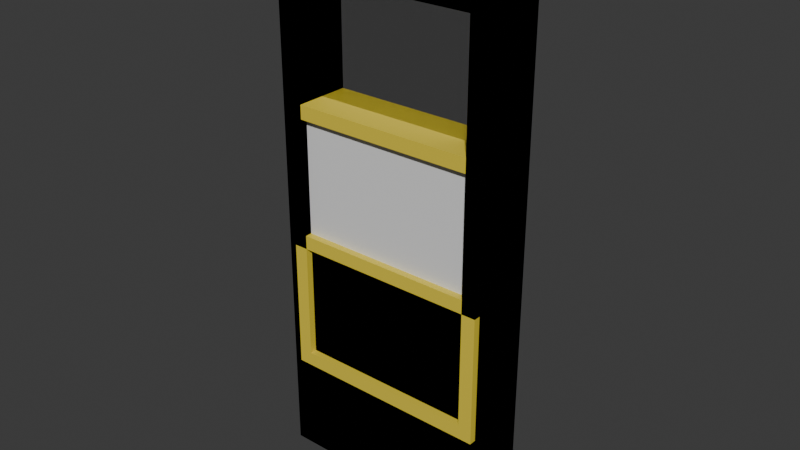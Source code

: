 # Source: window.blend  (saved by Blender 4.5.90; exported with 4.5.12 LTS)
import bpy
from mathutils import Matrix  # noqa: F401  (used for matrix-valued properties, if any)

bpy.ops.wm.read_factory_settings(use_empty=True)
scene = bpy.context.scene
scene.name = 'Scene'

# ---- collections
col_small = bpy.data.collections.new('small'); scene.collection.children.link(col_small)
col_collection = bpy.data.collections.new('Collection'); scene.collection.children.link(col_collection)
col_template = bpy.data.collections.new('template'); scene.collection.children.link(col_template)
col_large = bpy.data.collections.new('large'); scene.collection.children.link(col_large)
col_medium = bpy.data.collections.new('medium'); scene.collection.children.link(col_medium)

# ---- materials (node trees are filled in below, after node groups)
mat_inner = bpy.data.materials.new('inner')
mat_base = bpy.data.materials.new('base')
mat_base.alpha_threshold = 0.0
mat_base.roughness = 0.5
mat_base.line_color = (0.0, 0.0, 0.0, 1.0)
mat_wall = bpy.data.materials.new('wall')
mat_wall.alpha_threshold = 0.0
mat_wall.roughness = 0.5
mat_wall.line_color = (0.0, 0.0, 0.0, 1.0)

# ---- material node trees
mat_inner.use_nodes = True; mat_inner.node_tree.nodes.clear()
_N = mat_inner.node_tree.nodes; _L = mat_inner.node_tree.links
n0 = _N.new('ShaderNodeBsdfPrincipled'); n0.name = 'Principled BSDF'; n0.location = (-200, 100)
n0.inputs[1].default_value = 1.0
n0.inputs[2].default_value = 0.0
n0.inputs[3].default_value = 1.0
n0.inputs[4].default_value = 0.4
n1 = _N.new('ShaderNodeOutputMaterial'); n1.name = 'Material-Ausgabe'; n1.location = (200, 100)
_L.new(n0.outputs[0], n1.inputs[0])
n1.is_active_output = True
mat_base.use_nodes = True; mat_base.node_tree.nodes.clear()
_N = mat_base.node_tree.nodes; _L = mat_base.node_tree.links
n0 = _N.new('ShaderNodeOutputMaterial'); n0.name = 'Material Output'; n0.location = (200, 100)
n1 = _N.new('ShaderNodeBsdfPrincipled'); n1.name = 'Principled BSDF'; n1.location = (-200, 100)
n1.inputs[0].default_value = (0.8, 0.6296, 0.05336, 1.0)
n1.inputs[3].default_value = 1.45
_L.new(n1.outputs[0], n0.inputs[0])
n0.is_active_output = True
mat_wall.use_nodes = True; mat_wall.node_tree.nodes.clear()
_N = mat_wall.node_tree.nodes; _L = mat_wall.node_tree.links
n0 = _N.new('ShaderNodeOutputMaterial'); n0.name = 'Material Output'; n0.location = (200, 100)
n1 = _N.new('ShaderNodeBsdfPrincipled'); n1.name = 'Principled BSDF'; n1.location = (-200, 100)
n1.inputs[3].default_value = 1.45
_L.new(n1.outputs[0], n0.inputs[0])
n0.is_active_output = True

# ---- world
world_world = bpy.data.worlds.new('World'); scene.world = world_world
world_world.use_nodes = True; world_world.node_tree.nodes.clear()
_N = world_world.node_tree.nodes; _L = world_world.node_tree.links
n0 = _N.new('ShaderNodeOutputWorld'); n0.name = 'World Output'; n0.location = (200, 100)
n1 = _N.new('ShaderNodeBackground'); n1.name = 'Background'; n1.location = (-200, 100)
n1.inputs[0].default_value = (0.05088, 0.05088, 0.05088, 1.0)
_L.new(n1.outputs[0], n0.inputs[0])
n0.is_active_output = True
world_world.color = (0.05088, 0.05088, 0.05088)
world_world.sun_shadow_jitter_overblur = 0.0

# ---- meshes
me_fl_che = bpy.data.meshes.new('Fläche')
me_fl_che.from_pydata([(-0.725, 1.358, -1.031e-07), (-0.075, 1.358, -1.031e-07), (-0.725, 1.775, -3.388e-08), (-0.075, 1.775, -3.388e-08)], [], [(0, 1, 3, 2)])
_uv = me_fl_che.uv_layers.new(name='UV-Map')
_uv.uv.foreach_set('vector', [0.0, 0.0, 1.0, 0.0, 1.0, 1.0, 0.0, 1.0])
me_fl_che.materials.append(mat_inner)
me_fl_che.update()
me_cube_001 = bpy.data.meshes.new('Cube.001')
me_cube_001.from_pydata([(0.375, 0.1, 1.825), (0.375, -0.1, 1.825), (-0.375, 0.1, 1.825), (-0.375, -0.1, 1.825), (0.325, 0.1, 1.358), (0.325, -0.1, 1.775), (0.325, -0.1, 1.358), (0.325, 0.1, 1.775), (-0.325, 0.1, 1.358), (-0.325, -0.1, 1.775), (-0.325, -0.1, 1.358), (-0.325, 0.1, 1.775), (0.375, -0.1, 1.308), (0.375, 0.1, 1.308), (-0.375, -0.1, 1.308), (-0.375, 0.1, 1.308)], [], [(5, 9, 11, 7), (4, 6, 5, 7), (9, 5, 1, 3), (0, 2, 3, 1), (13, 15, 14, 12), (4, 8, 10, 6), (8, 11, 9, 10), (14, 10, 9, 3), (14, 3, 2, 15), (14, 10, 6, 12), (1, 5, 6, 12), (13, 0, 1, 12), (13, 4, 7, 0), (13, 4, 8, 15), (2, 11, 8, 15), (7, 11, 2, 0)])
_uv = me_cube_001.uv_layers.new(name='UVMap')
_uv.uv.foreach_set('vector', [0.0, 0.0, 0.0, 0.0, 0.0, 0.0, 0.0, 0.0, 0.0, 0.0, 0.0, 0.0, 0.0, 0.0, 0.0, 0.0, 0.0, 0.0, 0.0, 0.0, 0.0, 0.0, 0.0, 0.0, 0.0, 0.0, 0.0, 0.0, 0.0, 0.0, 0.0, 0.0, 0.0, 0.0, 0.0, 0.0, 0.0, 0.0, 0.0, 0.0, 0.0, 0.0, 0.0, 0.0, 0.0, 0.0, 0.0, 0.0, 0.0, 0.0, 0.0, 0.0, 0.0, 0.0, 0.0, 0.0, 0.0, 0.0, 0.0, 0.0, 0.0, 0.0, 0.0, 0.0, 0.0, 0.0, 0.0, 0.0, 0.0, 0.0, 0.0, 0.0, 0.0, 0.0, 0.0, 0.0, 0.0, 0.0, 0.0, 0.0, 0.0, 0.0, 0.0, 0.0, 0.0, 0.0, 0.0, 0.0, 0.0, 0.0, 0.0, 0.0, 0.0, 0.0, 0.0, 0.0, 0.0, 0.0, 0.0, 0.0, 0.0, 0.0, 0.0, 0.0, 0.0, 0.0, 0.0, 0.0, 0.0, 0.0, 0.0, 0.0, 0.0, 0.0, 0.0, 0.0, 0.0, 0.0, 0.0, 0.0, 0.0, 0.0, 0.0, 0.0, 0.0, 0.0, 0.0, 0.0])
me_cube_001.materials.append(mat_base)
me_cube_001.use_mirror_vertex_groups = False
me_cube_001.update()
me_cube_035 = bpy.data.meshes.new('Cube.035')
me_cube_035.from_pydata([(0.425, 0.075, 2.0), (0.425, 0.075, 0.0), (0.425, -0.075, 2.0), (0.425, -0.075, 0.0), (-0.425, 0.075, 2.0), (-0.425, 0.075, 0.0), (-0.425, -0.075, 2.0), (-0.425, -0.075, 0.0), (0.35, 0.075, 0.4), (0.35, -0.075, 0.4), (0.35, 0.075, 1.8), (0.35, -0.075, 1.8), (-0.35, -0.075, 0.4), (-0.35, -0.075, 1.8), (-0.35, 0.075, 0.4), (-0.35, 0.075, 1.8), (-0.425, 0.075, 0.4), (-0.425, -0.075, 0.4), (0.425, 0.075, 0.4), (0.425, -0.075, 0.4)], [], [(9, 19, 2, 11), (6, 13, 11, 2), (4, 0, 10, 15), (12, 13, 6, 17), (14, 12, 9, 8), (10, 8, 9, 11), (15, 13, 12, 14), (15, 10, 11, 13), (16, 17, 6, 4), (0, 4, 6, 2), (18, 19, 3, 1), (5, 1, 3, 7), (5, 7, 17, 16), (0, 2, 19, 18), (8, 10, 0, 18), (14, 16, 4, 15), (5, 16, 14, 8, 18, 1), (7, 3, 19, 9, 12, 17)])
_uv = me_cube_035.uv_layers.new(name='UVMap')
_uv.uv.foreach_set('vector', [0.9348, 0.3043, 0.8043, 0.4348, 0.8043, 0.0, 0.9348, 0.8261, 0.8696, 8.627e-10, 0.9348, 0.6087, 0.9348, 0.8261, 0.8696, 0.3696, 0.9348, 5.786e-09, 0.9348, 0.3696, 1.0, 0.8261, 1.0, 0.6087, 1.0, 0.6087, 0.9348, 0.6087, 0.8043, 0.0, 0.8043, 0.4348, 0.9348, 0.9565, 0.8696, 0.9565, 0.8696, 0.7391, 0.9348, 0.7391, 1.0, 0.0, 1.0, 0.3043, 0.9348, 0.3043, 0.9348, 0.0, 0.9348, 0.3043, 1.0, 0.3043, 1.0, 0.6087, 0.9348, 0.6087, 1.0, 0.6087, 1.0, 0.8261, 0.9348, 0.8261, 0.9348, 0.6087, 0.7391, 0.4348, 0.8043, 0.4348, 0.8043, 0.0, 0.7391, 0.0, 0.9348, 0.3696, 0.9348, 5.786e-09, 0.8696, 8.627e-10, 0.8696, 0.3696, 0.8696, 0.4348, 0.8043, 0.4348, 0.8043, 0.8696, 0.8696, 0.8696, 0.9348, 0.7391, 0.9348, 0.3696, 0.8696, 0.3696, 0.8696, 0.7391, 0.7391, 0.8696, 0.8043, 0.8696, 0.8043, 0.4348, 0.7391, 0.4348, 0.8696, 0.0, 0.8043, 0.0, 0.8043, 0.4348, 0.8696, 0.4348, 1.0, 0.3043, 1.0, 0.8261, 0.8696, 0.0, 0.8696, 0.4348, 0.9348, 0.6087, 0.7391, 0.4348, 0.7391, 0.0, 1.0, 0.6087, 0.7391, 0.8696, 0.7391, 0.4348, 0.9348, 0.6087, 0.9348, 0.7391, 0.8696, 0.4348, 0.8696, 0.8696, 0.8696, 0.7391, 0.8696, 0.3696, 0.8043, 0.4348, 0.9348, 0.3043, 0.8696, 0.9565, 0.8043, 0.4348])
_ca = me_cube_035.color_attributes.new('Eigenschaft', 'BYTE_COLOR', 'CORNER')
_ca.data.foreach_set('color', [1.0, 1.0, 1.0, 1.0, 1.0, 1.0, 1.0, 1.0, 1.0, 1.0, 1.0, 1.0, 1.0, 1.0, 1.0, 1.0, 1.0, 1.0, 1.0, 1.0, 1.0, 1.0, 1.0, 1.0, 1.0, 1.0, 1.0, 1.0, 1.0, 1.0, 1.0, 1.0, 1.0, 1.0, 1.0, 1.0, 1.0, 1.0, 1.0, 1.0, 1.0, 1.0, 1.0, 1.0, 1.0, 1.0, 1.0, 1.0, 1.0, 1.0, 1.0, 1.0, 1.0, 1.0, 1.0, 1.0, 1.0, 1.0, 1.0, 1.0, 1.0, 1.0, 1.0, 1.0, 1.0, 1.0, 1.0, 1.0, 1.0, 1.0, 1.0, 1.0, 1.0, 1.0, 1.0, 1.0, 1.0, 1.0, 1.0, 1.0, 1.0, 1.0, 1.0, 1.0, 1.0, 1.0, 1.0, 1.0, 1.0, 1.0, 1.0, 1.0, 1.0, 1.0, 1.0, 1.0, 1.0, 1.0, 1.0, 1.0, 1.0, 1.0, 1.0, 1.0, 1.0, 1.0, 1.0, 1.0, 1.0, 1.0, 1.0, 1.0, 1.0, 1.0, 1.0, 1.0, 1.0, 1.0, 1.0, 1.0, 1.0, 1.0, 1.0, 1.0, 1.0, 1.0, 1.0, 1.0, 1.0, 1.0, 1.0, 1.0, 1.0, 1.0, 1.0, 1.0, 1.0, 1.0, 1.0, 1.0, 1.0, 1.0, 1.0, 1.0, 1.0, 1.0, 1.0, 1.0, 1.0, 1.0, 1.0, 1.0, 1.0, 1.0, 1.0, 1.0, 1.0, 1.0, 1.0, 1.0, 1.0, 1.0, 1.0, 1.0, 1.0, 1.0, 1.0, 1.0, 1.0, 1.0, 1.0, 1.0, 1.0, 1.0, 1.0, 1.0, 1.0, 1.0, 1.0, 1.0, 1.0, 1.0, 1.0, 1.0, 1.0, 1.0, 1.0, 1.0, 1.0, 1.0, 1.0, 1.0, 1.0, 1.0, 1.0, 1.0, 1.0, 1.0, 1.0, 1.0, 1.0, 1.0, 1.0, 1.0, 1.0, 1.0, 1.0, 1.0, 1.0, 1.0, 1.0, 1.0, 1.0, 1.0, 1.0, 1.0, 1.0, 1.0, 1.0, 1.0, 1.0, 1.0, 1.0, 1.0, 1.0, 1.0, 1.0, 1.0, 1.0, 1.0, 1.0, 1.0, 1.0, 1.0, 1.0, 1.0, 1.0, 1.0, 1.0, 1.0, 1.0, 1.0, 1.0, 1.0, 1.0, 1.0, 1.0, 1.0, 1.0, 1.0, 1.0, 1.0, 1.0, 1.0, 1.0, 1.0, 1.0, 1.0, 1.0, 1.0, 1.0, 1.0, 1.0, 1.0, 1.0, 1.0, 1.0, 1.0, 1.0, 1.0, 1.0, 1.0, 1.0, 1.0, 1.0, 1.0, 1.0, 1.0, 1.0, 1.0, 1.0, 1.0, 1.0, 1.0, 1.0, 1.0, 1.0, 1.0, 1.0, 1.0, 1.0, 1.0, 1.0, 1.0, 1.0, 1.0, 1.0, 1.0, 1.0, 1.0, 1.0, 1.0, 1.0, 1.0])
me_cube_035.materials.append(mat_wall)
me_cube_035.use_mirror_vertex_groups = False
me_cube_035.update()
me_cube_037 = bpy.data.meshes.new('Cube.037')
me_cube_037.from_pydata([(0.425, 0.075, 2.0), (0.425, 0.075, 0.0), (0.425, -0.075, 2.0), (0.425, -0.075, 0.0), (-0.425, 0.075, 2.0), (-0.425, 0.075, 0.0), (-0.425, -0.075, 2.0), (-0.425, -0.075, 0.0), (0.35, 0.075, 0.8667), (0.35, -0.075, 0.8667), (0.35, 0.075, 1.8), (0.35, -0.075, 1.8), (-0.35, -0.075, 0.8667), (-0.35, -0.075, 1.8), (-0.35, 0.075, 0.8667), (-0.35, 0.075, 1.8), (-0.425, 0.075, 0.8667), (-0.425, -0.075, 0.8667), (0.425, 0.075, 0.8667), (0.425, -0.075, 0.8667)], [], [(12, 13, 6, 17), (9, 19, 2, 11), (14, 12, 9, 8), (15, 13, 12, 14), (15, 10, 11, 13), (16, 17, 6, 4), (0, 4, 6, 2), (18, 19, 3, 1), (5, 1, 3, 7), (5, 7, 17, 16), (11, 10, 8, 9), (2, 19, 18, 0), (5, 16, 14, 8, 18, 1), (8, 10, 0, 18), (14, 16, 4, 15), (4, 0, 10, 15), (6, 13, 11, 2), (7, 3, 19, 9, 12, 17)])
_uv = me_cube_037.uv_layers.new(name='UVMap')
_uv.uv.foreach_set('vector', [1.0, 0.6087, 1.0, 0.3043, 0.8043, 0.0, 0.8043, 0.4348, 0.8696, 0.7391, 0.7391, 0.4348, 0.7391, 0.0, 0.9348, 0.8261, 0.9348, 0.9565, 0.8696, 0.9565, 0.8696, 0.7391, 0.9348, 0.7391, 0.9348, 0.3043, 1.0, 0.3043, 1.0, 0.6087, 0.9348, 0.6087, 1.0, 0.6087, 1.0, 0.8261, 0.9348, 0.8261, 0.9348, 0.6087, 0.7391, 0.4348, 0.8043, 0.4348, 0.8043, 0.0, 0.7391, 0.0, 0.9348, 0.3696, 0.9348, 5.786e-09, 0.8696, 8.627e-10, 0.8696, 0.3696, 0.8696, 0.4348, 0.8043, 0.4348, 0.8043, 0.8696, 0.8696, 0.8696, 0.9348, 0.7391, 0.9348, 0.3696, 0.8696, 0.3696, 0.8696, 0.7391, 0.7391, 0.8696, 0.8043, 0.8696, 0.8043, 0.4348, 0.7391, 0.4348, 0.9348, 0.8261, 1.0, 0.8261, 0.9348, 0.7391, 0.8696, 0.7391, 0.7391, 0.0, 0.7391, 0.4348, 0.8696, 0.4348, 0.9348, 0.3696, 0.7391, 0.8696, 0.7391, 0.4348, 0.9348, 0.9565, 0.9348, 0.7391, 0.8696, 0.4348, 0.8696, 0.8696, 0.9348, 0.7391, 1.0, 0.8261, 0.9348, 0.3696, 0.8696, 0.4348, 0.9348, 0.9565, 0.7391, 0.4348, 0.7391, 0.0, 0.9348, 0.3043, 0.7391, 0.0, 0.9348, 0.3696, 1.0, 0.8261, 0.9348, 0.3043, 0.8043, 0.0, 1.0, 0.3043, 0.9348, 0.8261, 0.7391, 0.0, 0.8696, 0.7391, 0.8696, 0.3696, 0.8043, 0.4348, 0.8696, 0.7391, 0.8696, 0.9565, 0.8043, 0.4348])
_ca = me_cube_037.color_attributes.new('Eigenschaft', 'BYTE_COLOR', 'CORNER')
_ca.data.foreach_set('color', [1.0, 1.0, 1.0, 1.0, 1.0, 1.0, 1.0, 1.0, 1.0, 1.0, 1.0, 1.0, 1.0, 1.0, 1.0, 1.0, 1.0, 1.0, 1.0, 1.0, 1.0, 1.0, 1.0, 1.0, 1.0, 1.0, 1.0, 1.0, 1.0, 1.0, 1.0, 1.0, 1.0, 1.0, 1.0, 1.0, 1.0, 1.0, 1.0, 1.0, 1.0, 1.0, 1.0, 1.0, 1.0, 1.0, 1.0, 1.0, 1.0, 1.0, 1.0, 1.0, 1.0, 1.0, 1.0, 1.0, 1.0, 1.0, 1.0, 1.0, 1.0, 1.0, 1.0, 1.0, 1.0, 1.0, 1.0, 1.0, 1.0, 1.0, 1.0, 1.0, 1.0, 1.0, 1.0, 1.0, 1.0, 1.0, 1.0, 1.0, 1.0, 1.0, 1.0, 1.0, 1.0, 1.0, 1.0, 1.0, 1.0, 1.0, 1.0, 1.0, 1.0, 1.0, 1.0, 1.0, 1.0, 1.0, 1.0, 1.0, 1.0, 1.0, 1.0, 1.0, 1.0, 1.0, 1.0, 1.0, 1.0, 1.0, 1.0, 1.0, 1.0, 1.0, 1.0, 1.0, 1.0, 1.0, 1.0, 1.0, 1.0, 1.0, 1.0, 1.0, 1.0, 1.0, 1.0, 1.0, 1.0, 1.0, 1.0, 1.0, 1.0, 1.0, 1.0, 1.0, 1.0, 1.0, 1.0, 1.0, 1.0, 1.0, 1.0, 1.0, 1.0, 1.0, 1.0, 1.0, 1.0, 1.0, 1.0, 1.0, 1.0, 1.0, 1.0, 1.0, 1.0, 1.0, 1.0, 1.0, 1.0, 1.0, 1.0, 1.0, 1.0, 1.0, 1.0, 1.0, 1.0, 1.0, 1.0, 1.0, 1.0, 1.0, 1.0, 1.0, 1.0, 1.0, 1.0, 1.0, 1.0, 1.0, 1.0, 1.0, 1.0, 1.0, 1.0, 1.0, 1.0, 1.0, 1.0, 1.0, 1.0, 1.0, 1.0, 1.0, 1.0, 1.0, 1.0, 1.0, 1.0, 1.0, 1.0, 1.0, 1.0, 1.0, 1.0, 1.0, 1.0, 1.0, 1.0, 1.0, 1.0, 1.0, 1.0, 1.0, 1.0, 1.0, 1.0, 1.0, 1.0, 1.0, 1.0, 1.0, 1.0, 1.0, 1.0, 1.0, 1.0, 1.0, 1.0, 1.0, 1.0, 1.0, 1.0, 1.0, 1.0, 1.0, 1.0, 1.0, 1.0, 1.0, 1.0, 1.0, 1.0, 1.0, 1.0, 1.0, 1.0, 1.0, 1.0, 1.0, 1.0, 1.0, 1.0, 1.0, 1.0, 1.0, 1.0, 1.0, 1.0, 1.0, 1.0, 1.0, 1.0, 1.0, 1.0, 1.0, 1.0, 1.0, 1.0, 1.0, 1.0, 1.0, 1.0, 1.0, 1.0, 1.0, 1.0, 1.0, 1.0, 1.0, 1.0, 1.0, 1.0, 1.0, 1.0, 1.0, 1.0, 1.0, 1.0, 1.0, 1.0, 1.0, 1.0, 1.0, 1.0, 1.0, 1.0, 1.0, 1.0, 1.0, 1.0, 1.0])
me_cube_037.materials.append(mat_wall)
me_cube_037.use_mirror_vertex_groups = False
me_cube_037.update()
me_cube_033 = bpy.data.meshes.new('Cube.033')
me_cube_033.from_pydata([(0.425, 0.075, 2.0), (0.425, 0.075, 0.0), (0.425, -0.075, 2.0), (0.425, -0.075, 0.0), (-0.425, 0.075, 2.0), (-0.425, 0.075, 0.0), (-0.425, -0.075, 2.0), (-0.425, -0.075, 0.0), (0.35, 0.075, 1.333), (0.35, -0.075, 1.333), (0.35, 0.075, 1.8), (0.35, -0.075, 1.8), (-0.35, -0.075, 1.333), (-0.35, -0.075, 1.8), (-0.35, 0.075, 1.333), (-0.35, 0.075, 1.8), (0.425, 0.075, 1.333), (0.425, -0.075, 1.333), (-0.425, -0.075, 1.333), (-0.425, 0.075, 1.333)], [(9, 17), (12, 18)], [(6, 18, 7, 3, 17, 2, 11, 9, 12, 13), (6, 13, 11, 2), (14, 12, 9, 8), (10, 8, 9, 11), (15, 13, 12, 14), (15, 10, 11, 13), (8, 10, 0, 16), (0, 4, 6, 2), (16, 17, 3, 1), (5, 1, 3, 7), (4, 0, 10, 15), (0, 2, 17, 16), (4, 19, 18, 6), (5, 7, 18, 19), (5, 19, 14, 8, 16, 1), (14, 19, 4, 15)])
_uv = me_cube_033.uv_layers.new(name='UVMap')
_uv.uv.foreach_set('vector', [0.3696, 0.0, 0.3696, 0.4348, 0.3696, 0.8696, 0.7391, 0.8696, 0.7391, 0.4348, 0.7391, 0.0, 0.7065, 0.08696, 0.7065, 0.2899, 0.4022, 0.2899, 0.4022, 0.08696, 0.3696, 0.0, 0.4022, 0.08696, 0.7065, 0.08696, 0.7391, 0.0, 1.0, 0.3043, 0.9348, 0.3043, 0.9348, -7.171e-09, 1.0, -2.247e-09, 0.9348, 0.7391, 0.9348, 0.942, 0.8696, 0.942, 0.8696, 0.7391, 0.9348, 0.6087, 1.0, 0.6087, 1.0, 0.8116, 0.9348, 0.8116, 1.0, 0.3043, 1.0, 0.6087, 0.9348, 0.6087, 0.9348, 0.3043, 0.9348, 0.942, 1.0, 0.6087, 0.8696, 0.0, 0.8696, 0.4348, 0.9348, 0.3696, 0.9348, 5.786e-09, 0.8696, 8.627e-10, 0.8696, 0.3696, 0.8696, 0.4348, 0.8043, 0.4348, 0.8043, 0.8696, 0.8696, 0.8696, 0.9348, 0.7391, 0.9348, 0.3696, 0.8696, 0.3696, 0.8696, 0.7391, 0.9348, 5.786e-09, 0.9348, 0.3696, 1.0, 0.6087, 1.0, 0.3043, 0.8696, 0.0, 0.8043, 0.0, 0.8043, 0.4348, 0.8696, 0.4348, 0.9348, 5.786e-09, 0.0, 0.0, 0.3696, 0.4348, 0.3696, 0.0, 0.9348, 0.7391, 0.3696, 0.8696, 0.3696, 0.4348, 0.0, 0.0, 0.9348, 0.7391, 0.0, 0.0, 0.9348, 0.8116, 1.0, -2.247e-09, 0.8696, 0.4348, 0.8696, 0.8696, 0.9348, 0.8116, 0.0, 0.0, 0.9348, 5.786e-09, 1.0, 0.3043])
_ca = me_cube_033.color_attributes.new('Eigenschaft', 'BYTE_COLOR', 'CORNER')
_ca.data.foreach_set('color', [1.0, 1.0, 1.0, 1.0, 1.0, 1.0, 1.0, 1.0, 1.0, 1.0, 1.0, 1.0, 1.0, 1.0, 1.0, 1.0, 1.0, 1.0, 1.0, 1.0, 1.0, 1.0, 1.0, 1.0, 1.0, 1.0, 1.0, 1.0, 1.0, 1.0, 1.0, 1.0, 1.0, 1.0, 1.0, 1.0, 1.0, 1.0, 1.0, 1.0, 1.0, 1.0, 1.0, 1.0, 1.0, 1.0, 1.0, 1.0, 1.0, 1.0, 1.0, 1.0, 1.0, 1.0, 1.0, 1.0, 1.0, 1.0, 1.0, 1.0, 1.0, 1.0, 1.0, 1.0, 1.0, 1.0, 1.0, 1.0, 1.0, 1.0, 1.0, 1.0, 1.0, 1.0, 1.0, 1.0, 1.0, 1.0, 1.0, 1.0, 1.0, 1.0, 1.0, 1.0, 1.0, 1.0, 1.0, 1.0, 1.0, 1.0, 1.0, 1.0, 1.0, 1.0, 1.0, 1.0, 1.0, 1.0, 1.0, 1.0, 1.0, 1.0, 1.0, 1.0, 1.0, 1.0, 1.0, 1.0, 1.0, 1.0, 1.0, 1.0, 1.0, 1.0, 1.0, 1.0, 1.0, 1.0, 1.0, 1.0, 1.0, 1.0, 1.0, 1.0, 1.0, 1.0, 1.0, 1.0, 1.0, 1.0, 1.0, 1.0, 1.0, 1.0, 1.0, 1.0, 1.0, 1.0, 1.0, 1.0, 1.0, 1.0, 1.0, 1.0, 1.0, 1.0, 1.0, 1.0, 1.0, 1.0, 1.0, 1.0, 1.0, 1.0, 1.0, 1.0, 1.0, 1.0, 1.0, 1.0, 1.0, 1.0, 1.0, 1.0, 1.0, 1.0, 1.0, 1.0, 1.0, 1.0, 1.0, 1.0, 1.0, 1.0, 1.0, 1.0, 1.0, 1.0, 1.0, 1.0, 1.0, 1.0, 1.0, 1.0, 1.0, 1.0, 1.0, 1.0, 1.0, 1.0, 1.0, 1.0, 1.0, 1.0, 1.0, 1.0, 1.0, 1.0, 1.0, 1.0, 1.0, 1.0, 1.0, 1.0, 1.0, 1.0, 1.0, 1.0, 1.0, 1.0, 1.0, 1.0, 1.0, 1.0, 1.0, 1.0, 1.0, 1.0, 1.0, 1.0, 1.0, 1.0, 1.0, 1.0, 1.0, 1.0, 1.0, 1.0, 1.0, 1.0, 1.0, 1.0, 1.0, 1.0, 1.0, 1.0, 1.0, 1.0, 1.0, 1.0, 1.0, 1.0, 1.0, 1.0, 1.0, 1.0, 1.0, 1.0, 1.0, 1.0, 1.0, 1.0, 1.0, 1.0, 1.0, 1.0, 1.0, 1.0, 1.0, 1.0, 1.0, 1.0, 1.0, 1.0, 1.0, 1.0, 1.0, 1.0, 1.0, 1.0, 1.0, 1.0, 1.0, 1.0, 1.0, 1.0, 1.0, 1.0, 1.0, 1.0, 1.0, 1.0, 1.0, 1.0, 1.0, 1.0, 1.0, 1.0])
me_cube_033.materials.append(mat_wall)
me_cube_033.use_mirror_vertex_groups = False
me_cube_033.update()
me_fl_che_002 = bpy.data.meshes.new('Fläche.002')
me_fl_che_002.from_pydata([(-0.725, 0.425, -6.229e-08), (-0.075, 0.425, -6.229e-08), (-0.725, 1.775, -3.388e-08), (-0.075, 1.775, -3.388e-08)], [], [(0, 1, 3, 2)])
_uv = me_fl_che_002.uv_layers.new(name='UV-Map')
_uv.uv.foreach_set('vector', [0.0, 0.0, 1.0, 0.0, 1.0, 1.0, 0.0, 1.0])
me_fl_che_002.materials.append(mat_inner)
me_fl_che_002.update()
me_cube_004 = bpy.data.meshes.new('Cube.004')
me_cube_004.from_pydata([(0.375, 0.1, 1.825), (0.375, -0.1, 1.825), (-0.375, 0.1, 1.825), (-0.375, -0.1, 1.825), (0.325, 0.1, 0.425), (0.325, -0.1, 1.775), (0.325, -0.1, 0.425), (0.325, 0.1, 1.775), (-0.325, 0.1, 0.425), (-0.325, -0.1, 1.775), (-0.325, -0.1, 0.425), (-0.325, 0.1, 1.775), (0.375, -0.1, 0.375), (0.375, 0.1, 0.375), (-0.375, -0.1, 0.375), (-0.375, 0.1, 0.375)], [], [(5, 9, 11, 7), (4, 6, 5, 7), (9, 5, 1, 3), (0, 2, 3, 1), (13, 15, 14, 12), (4, 8, 10, 6), (8, 11, 9, 10), (14, 10, 9, 3), (14, 3, 2, 15), (14, 10, 6, 12), (1, 5, 6, 12), (13, 0, 1, 12), (13, 4, 7, 0), (13, 4, 8, 15), (2, 11, 8, 15), (7, 11, 2, 0)])
_uv = me_cube_004.uv_layers.new(name='UVMap')
_uv.uv.foreach_set('vector', [0.0, 0.0, 0.0, 0.0, 0.0, 0.0, 0.0, 0.0, 0.0, 0.0, 0.0, 0.0, 0.0, 0.0, 0.0, 0.0, 0.0, 0.0, 0.0, 0.0, 0.0, 0.0, 0.0, 0.0, 0.0, 0.0, 0.0, 0.0, 0.0, 0.0, 0.0, 0.0, 0.0, 0.0, 0.0, 0.0, 0.0, 0.0, 0.0, 0.0, 0.0, 0.0, 0.0, 0.0, 0.0, 0.0, 0.0, 0.0, 0.0, 0.0, 0.0, 0.0, 0.0, 0.0, 0.0, 0.0, 0.0, 0.0, 0.0, 0.0, 0.0, 0.0, 0.0, 0.0, 0.0, 0.0, 0.0, 0.0, 0.0, 0.0, 0.0, 0.0, 0.0, 0.0, 0.0, 0.0, 0.0, 0.0, 0.0, 0.0, 0.0, 0.0, 0.0, 0.0, 0.0, 0.0, 0.0, 0.0, 0.0, 0.0, 0.0, 0.0, 0.0, 0.0, 0.0, 0.0, 0.0, 0.0, 0.0, 0.0, 0.0, 0.0, 0.0, 0.0, 0.0, 0.0, 0.0, 0.0, 0.0, 0.0, 0.0, 0.0, 0.0, 0.0, 0.0, 0.0, 0.0, 0.0, 0.0, 0.0, 0.0, 0.0, 0.0, 0.0, 0.0, 0.0, 0.0, 0.0])
me_cube_004.materials.append(mat_base)
me_cube_004.use_mirror_vertex_groups = False
me_cube_004.update()
me_fl_che_001 = bpy.data.meshes.new('Fläche.001')
me_fl_che_001.from_pydata([(-0.725, 0.8917, -8.269e-08), (-0.075, 0.8917, -8.269e-08), (-0.725, 1.775, -3.388e-08), (-0.075, 1.775, -3.388e-08)], [], [(0, 1, 3, 2)])
_uv = me_fl_che_001.uv_layers.new(name='UV-Map')
_uv.uv.foreach_set('vector', [0.0, 0.0, 1.0, 0.0, 1.0, 1.0, 0.0, 1.0])
me_fl_che_001.materials.append(mat_inner)
me_fl_che_001.update()
me_cube_003 = bpy.data.meshes.new('Cube.003')
me_cube_003.from_pydata([(0.375, 0.1, 1.825), (0.375, -0.1, 1.825), (-0.375, 0.1, 1.825), (-0.375, -0.1, 1.825), (0.325, 0.1, 0.8917), (0.325, -0.1, 1.775), (0.325, -0.1, 0.8917), (0.325, 0.1, 1.775), (-0.325, 0.1, 0.8917), (-0.325, -0.1, 1.775), (-0.325, -0.1, 0.8917), (-0.325, 0.1, 1.775), (0.375, -0.1, 0.8417), (0.375, 0.1, 0.8417), (-0.375, -0.1, 0.8417), (-0.375, 0.1, 0.8417)], [], [(5, 9, 11, 7), (4, 6, 5, 7), (9, 5, 1, 3), (0, 2, 3, 1), (13, 15, 14, 12), (4, 8, 10, 6), (8, 11, 9, 10), (14, 10, 9, 3), (14, 3, 2, 15), (14, 10, 6, 12), (1, 5, 6, 12), (13, 0, 1, 12), (13, 4, 7, 0), (13, 4, 8, 15), (2, 11, 8, 15), (7, 11, 2, 0)])
_uv = me_cube_003.uv_layers.new(name='UVMap')
_uv.uv.foreach_set('vector', [0.0, 0.0, 0.0, 0.0, 0.0, 0.0, 0.0, 0.0, 0.0, 0.0, 0.0, 0.0, 0.0, 0.0, 0.0, 0.0, 0.0, 0.0, 0.0, 0.0, 0.0, 0.0, 0.0, 0.0, 0.0, 0.0, 0.0, 0.0, 0.0, 0.0, 0.0, 0.0, 0.0, 0.0, 0.0, 0.0, 0.0, 0.0, 0.0, 0.0, 0.0, 0.0, 0.0, 0.0, 0.0, 0.0, 0.0, 0.0, 0.0, 0.0, 0.0, 0.0, 0.0, 0.0, 0.0, 0.0, 0.0, 0.0, 0.0, 0.0, 0.0, 0.0, 0.0, 0.0, 0.0, 0.0, 0.0, 0.0, 0.0, 0.0, 0.0, 0.0, 0.0, 0.0, 0.0, 0.0, 0.0, 0.0, 0.0, 0.0, 0.0, 0.0, 0.0, 0.0, 0.0, 0.0, 0.0, 0.0, 0.0, 0.0, 0.0, 0.0, 0.0, 0.0, 0.0, 0.0, 0.0, 0.0, 0.0, 0.0, 0.0, 0.0, 0.0, 0.0, 0.0, 0.0, 0.0, 0.0, 0.0, 0.0, 0.0, 0.0, 0.0, 0.0, 0.0, 0.0, 0.0, 0.0, 0.0, 0.0, 0.0, 0.0, 0.0, 0.0, 0.0, 0.0, 0.0, 0.0])
me_cube_003.materials.append(mat_base)
me_cube_003.use_mirror_vertex_groups = False
me_cube_003.update()

# ---- objects
ob_small_inner = bpy.data.objects.new('small_inner', me_fl_che)
ob_small_base = bpy.data.objects.new('small_base', me_cube_001)
ob_window_large_large_n_n = bpy.data.objects.new('window_large_large_n_n', me_cube_035)
ob_window_large_medium_n_n = bpy.data.objects.new('window_large_medium_n_n', me_cube_037)
ob_window_large_small_n_n = bpy.data.objects.new('window_large_small_n_n', me_cube_033)
ob_large_inner = bpy.data.objects.new('large_inner', me_fl_che_002)
ob_large_base = bpy.data.objects.new('large_base', me_cube_004)
ob_medium_inner = bpy.data.objects.new('medium_inner', me_fl_che_001)
ob_medium_base = bpy.data.objects.new('medium_base', me_cube_003)

# ---- transforms, parenting, visibility, modifiers, constraints
ob_small_inner.location = (0.4, 2.794e-08, 0.0)
ob_small_inner.rotation_euler = (1.571, 0.0, 0.0)
ob_small_base.location = (0.0, 0.0, 0.0)
ob_small_base.lock_rotations_4d = False
ob_small_base.empty_display_type = 'ARROWS'
ob_small_base.lineart.crease_threshold = 0.0
ob_window_large_large_n_n.location = (0.0, 0.0, 0.0)
ob_window_large_large_n_n.lock_rotations_4d = False
ob_window_large_large_n_n.empty_display_type = 'ARROWS'
ob_window_large_large_n_n.lineart.crease_threshold = 0.0
ob_window_large_medium_n_n.location = (0.0, 0.0, 0.0)
ob_window_large_medium_n_n.lock_rotations_4d = False
ob_window_large_medium_n_n.empty_display_type = 'ARROWS'
ob_window_large_medium_n_n.lineart.crease_threshold = 0.0
ob_window_large_small_n_n.location = (0.0, 0.0, 0.0)
ob_window_large_small_n_n.lock_rotations_4d = False
ob_window_large_small_n_n.empty_display_type = 'ARROWS'
ob_window_large_small_n_n.lineart.crease_threshold = 0.0
ob_large_inner.location = (0.4, 2.794e-08, 0.0)
ob_large_inner.rotation_euler = (1.571, 0.0, 0.0)
ob_large_base.location = (0.0, 0.0, 0.0)
ob_large_base.lock_rotations_4d = False
ob_large_base.empty_display_type = 'ARROWS'
ob_large_base.lineart.crease_threshold = 0.0
ob_medium_inner.location = (0.4, 2.794e-08, 0.0)
ob_medium_inner.rotation_euler = (1.571, 0.0, 0.0)
ob_medium_base.location = (0.0, 0.0, 0.0)
ob_medium_base.lock_rotations_4d = False
ob_medium_base.empty_display_type = 'ARROWS'
ob_medium_base.lineart.crease_threshold = 0.0

# ---- collection membership
col_small.objects.link(ob_small_inner)
col_small.objects.link(ob_small_base)
col_template.objects.link(ob_window_large_large_n_n)
col_template.objects.link(ob_window_large_medium_n_n)
col_template.objects.link(ob_window_large_small_n_n)
col_large.objects.link(ob_large_inner)
col_large.objects.link(ob_large_base)
col_medium.objects.link(ob_medium_inner)
col_medium.objects.link(ob_medium_base)

# ---- scene / render settings (as saved in the file)
scene.frame_start = 0; scene.frame_end = 250; scene.frame_set(0)
scene.render.engine = 'BLENDER_EEVEE_NEXT'
bpy.context.view_layer.update()

# ---- added for rendering (the .blend has no active camera and no usable light): camera, sun
cam_auto = bpy.data.cameras.new('AutoCamera')
cam_auto.lens = 50.0
cam_auto.sensor_width = 36.0
cam_auto.clip_end = 1000.0
ob_auto_camera = bpy.data.objects.new('AutoCamera', cam_auto)
scene.collection.objects.link(ob_auto_camera)
ob_auto_camera.location = (2.01913, -2.42296, 2.61531)
ob_auto_camera.rotation_euler = (1.09748, -7.21219e-08, 0.694738)
scene.camera = ob_auto_camera
light_auto_sun = bpy.data.lights.new('AutoSun', 'SUN')
light_auto_sun.energy = 3.0
light_auto_sun.angle = 0.0523599
ob_auto_sun = bpy.data.objects.new('AutoSun', light_auto_sun)
scene.collection.objects.link(ob_auto_sun)
ob_auto_sun.rotation_euler = (0.872665, 0.174533, 0.523599)
bpy.context.view_layer.update()
